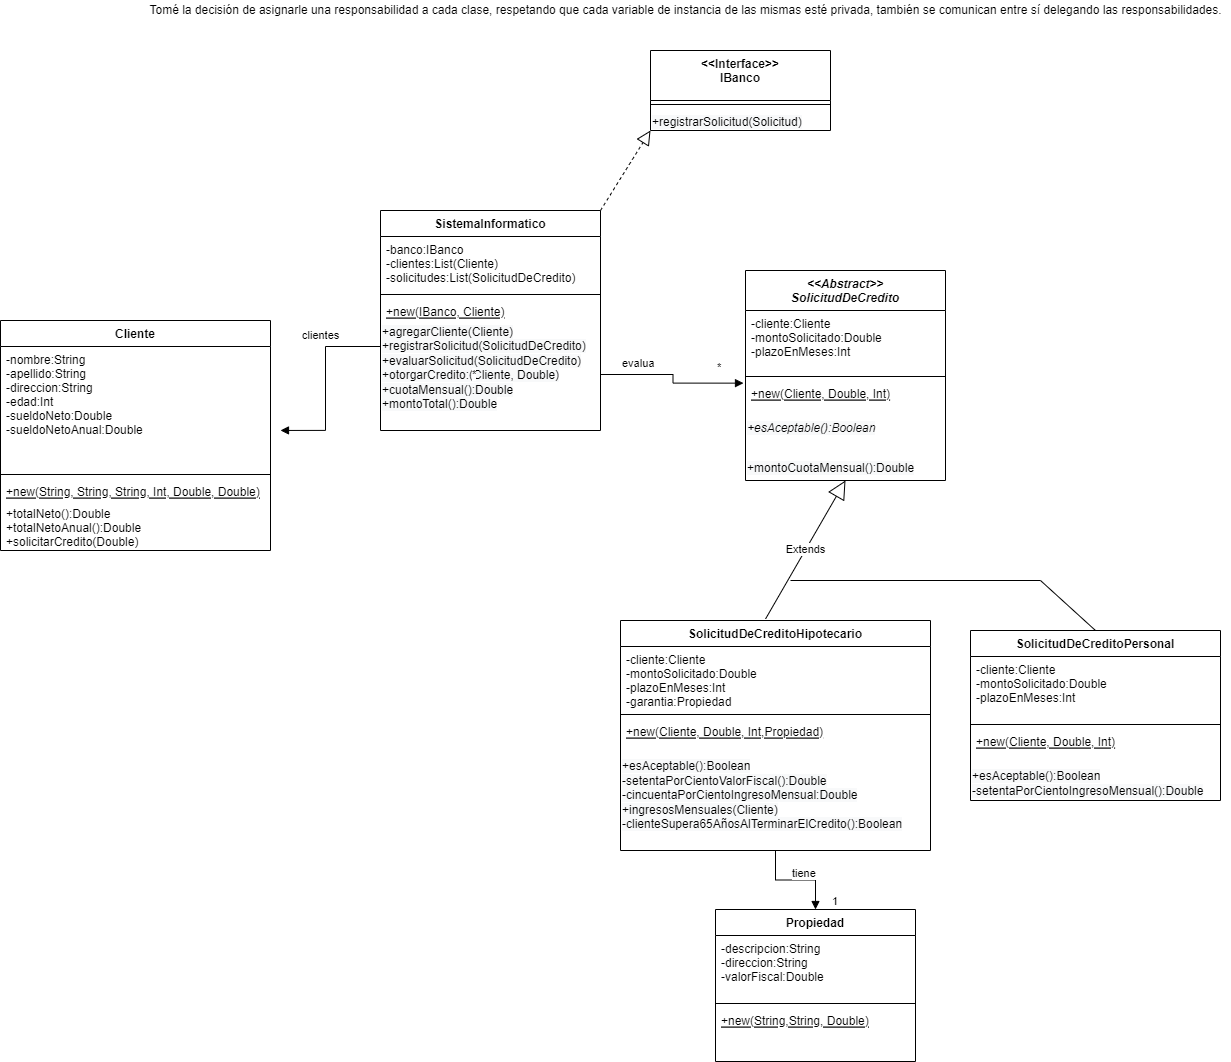

The diagram above was exported from draw.io. Its source (the exported page's mxGraphModel, read from the mxfile embedded in the PNG):
<mxGraphModel dx="2252" dy="764" grid="1" gridSize="10" guides="1" tooltips="1" connect="1" arrows="1" fold="1" page="1" pageScale="1" pageWidth="850" pageHeight="1100" math="0" shadow="0">
  <root>
    <mxCell id="0" />
    <mxCell id="1" parent="0" />
    <mxCell id="qnWIwOWtwc7hHXQOy3MT-1" value="&lt;&lt;Interface&gt;&gt;&#10;IBanco" style="swimlane;fontStyle=1;align=center;verticalAlign=top;childLayout=stackLayout;horizontal=1;startSize=50;horizontalStack=0;resizeParent=1;resizeParentMax=0;resizeLast=0;collapsible=1;marginBottom=0;" vertex="1" parent="1">
      <mxGeometry y="90" width="180" height="80" as="geometry" />
    </mxCell>
    <mxCell id="qnWIwOWtwc7hHXQOy3MT-2" value="" style="line;strokeWidth=1;fillColor=none;align=left;verticalAlign=middle;spacingTop=-1;spacingLeft=3;spacingRight=3;rotatable=0;labelPosition=right;points=[];portConstraint=eastwest;" vertex="1" parent="qnWIwOWtwc7hHXQOy3MT-1">
      <mxGeometry y="50" width="180" height="8" as="geometry" />
    </mxCell>
    <mxCell id="qnWIwOWtwc7hHXQOy3MT-3" value="&lt;span style=&quot;color: rgb(0 , 0 , 0) ; font-family: &amp;quot;helvetica&amp;quot; ; font-size: 12px ; font-style: normal ; font-weight: 400 ; letter-spacing: normal ; text-align: left ; text-indent: 0px ; text-transform: none ; word-spacing: 0px ; background-color: rgb(248 , 249 , 250) ; display: inline ; float: none&quot;&gt;+registrarSolicitud(Solicitud)&lt;br&gt;&lt;/span&gt;" style="text;whiteSpace=wrap;html=1;" vertex="1" parent="qnWIwOWtwc7hHXQOy3MT-1">
      <mxGeometry y="58" width="180" height="22" as="geometry" />
    </mxCell>
    <mxCell id="qnWIwOWtwc7hHXQOy3MT-4" value="Cliente" style="swimlane;fontStyle=1;align=center;verticalAlign=top;childLayout=stackLayout;horizontal=1;startSize=26;horizontalStack=0;resizeParent=1;resizeParentMax=0;resizeLast=0;collapsible=1;marginBottom=0;" vertex="1" parent="1">
      <mxGeometry x="-650" y="360" width="270" height="230" as="geometry" />
    </mxCell>
    <mxCell id="qnWIwOWtwc7hHXQOy3MT-5" value="-nombre:String&#10;-apellido:String&#10;-direccion:String&#10;-edad:Int&#10;-sueldoNeto:Double&#10;-sueldoNetoAnual:Double" style="text;strokeColor=none;fillColor=none;align=left;verticalAlign=top;spacingLeft=4;spacingRight=4;overflow=hidden;rotatable=0;points=[[0,0.5],[1,0.5]];portConstraint=eastwest;" vertex="1" parent="qnWIwOWtwc7hHXQOy3MT-4">
      <mxGeometry y="26" width="270" height="124" as="geometry" />
    </mxCell>
    <mxCell id="qnWIwOWtwc7hHXQOy3MT-6" value="" style="line;strokeWidth=1;fillColor=none;align=left;verticalAlign=middle;spacingTop=-1;spacingLeft=3;spacingRight=3;rotatable=0;labelPosition=right;points=[];portConstraint=eastwest;" vertex="1" parent="qnWIwOWtwc7hHXQOy3MT-4">
      <mxGeometry y="150" width="270" height="8" as="geometry" />
    </mxCell>
    <mxCell id="qnWIwOWtwc7hHXQOy3MT-7" value="+new(String, String, String, Int, Double, Double)" style="text;strokeColor=none;fillColor=none;align=left;verticalAlign=top;spacingLeft=4;spacingRight=4;overflow=hidden;rotatable=0;points=[[0,0.5],[1,0.5]];portConstraint=eastwest;fontStyle=4" vertex="1" parent="qnWIwOWtwc7hHXQOy3MT-4">
      <mxGeometry y="158" width="270" height="22" as="geometry" />
    </mxCell>
    <mxCell id="qnWIwOWtwc7hHXQOy3MT-8" value="+totalNeto():Double&#10;+totalNetoAnual():Double&#10;+solicitarCredito(Double)" style="text;strokeColor=none;fillColor=none;align=left;verticalAlign=top;spacingLeft=4;spacingRight=4;overflow=hidden;rotatable=0;points=[[0,0.5],[1,0.5]];portConstraint=eastwest;fontStyle=0" vertex="1" parent="qnWIwOWtwc7hHXQOy3MT-4">
      <mxGeometry y="180" width="270" height="50" as="geometry" />
    </mxCell>
    <mxCell id="qnWIwOWtwc7hHXQOy3MT-9" value="&lt;&lt;Abstract&gt;&gt;&#10;SolicitudDeCredito" style="swimlane;fontStyle=3;align=center;verticalAlign=top;childLayout=stackLayout;horizontal=1;startSize=40;horizontalStack=0;resizeParent=1;resizeParentMax=0;resizeLast=0;collapsible=1;marginBottom=0;" vertex="1" parent="1">
      <mxGeometry x="95" y="310" width="200" height="210" as="geometry" />
    </mxCell>
    <mxCell id="qnWIwOWtwc7hHXQOy3MT-10" value="-cliente:Cliente&#10;-montoSolicitado:Double&#10;-plazoEnMeses:Int" style="text;strokeColor=none;fillColor=none;align=left;verticalAlign=top;spacingLeft=4;spacingRight=4;overflow=hidden;rotatable=0;points=[[0,0.5],[1,0.5]];portConstraint=eastwest;" vertex="1" parent="qnWIwOWtwc7hHXQOy3MT-9">
      <mxGeometry y="40" width="200" height="62" as="geometry" />
    </mxCell>
    <mxCell id="qnWIwOWtwc7hHXQOy3MT-11" value="" style="line;strokeWidth=1;fillColor=none;align=left;verticalAlign=middle;spacingTop=-1;spacingLeft=3;spacingRight=3;rotatable=0;labelPosition=right;points=[];portConstraint=eastwest;" vertex="1" parent="qnWIwOWtwc7hHXQOy3MT-9">
      <mxGeometry y="102" width="200" height="8" as="geometry" />
    </mxCell>
    <mxCell id="qnWIwOWtwc7hHXQOy3MT-12" value="+new(Cliente, Double, Int)" style="text;strokeColor=none;fillColor=none;align=left;verticalAlign=top;spacingLeft=4;spacingRight=4;overflow=hidden;rotatable=0;points=[[0,0.5],[1,0.5]];portConstraint=eastwest;fontStyle=4" vertex="1" parent="qnWIwOWtwc7hHXQOy3MT-9">
      <mxGeometry y="110" width="200" height="20" as="geometry" />
    </mxCell>
    <mxCell id="qnWIwOWtwc7hHXQOy3MT-13" value="&lt;span style=&quot;color: rgb(0 , 0 , 0) ; font-family: &amp;quot;helvetica&amp;quot; ; font-size: 12px ; font-weight: 400 ; letter-spacing: normal ; text-align: left ; text-indent: 0px ; text-transform: none ; word-spacing: 0px ; background-color: rgb(248 , 249 , 250) ; display: inline ; float: none&quot;&gt;&lt;i&gt;&lt;br&gt;+esAceptable():Boolean&lt;br&gt;&lt;/i&gt;&lt;br&gt;&lt;/span&gt;" style="text;whiteSpace=wrap;html=1;" vertex="1" parent="qnWIwOWtwc7hHXQOy3MT-9">
      <mxGeometry y="130" width="200" height="40" as="geometry" />
    </mxCell>
    <mxCell id="qnWIwOWtwc7hHXQOy3MT-14" value="&lt;span style=&quot;color: rgb(0 , 0 , 0) ; font-family: &amp;quot;helvetica&amp;quot; ; font-size: 12px ; font-weight: 400 ; letter-spacing: normal ; text-align: left ; text-indent: 0px ; text-transform: none ; word-spacing: 0px ; background-color: rgb(248 , 249 , 250) ; display: inline ; float: none&quot;&gt;&lt;br&gt;+montoCuotaMensual():Double&lt;br&gt;&lt;br&gt;&lt;/span&gt;" style="text;whiteSpace=wrap;html=1;" vertex="1" parent="qnWIwOWtwc7hHXQOy3MT-9">
      <mxGeometry y="170" width="200" height="40" as="geometry" />
    </mxCell>
    <mxCell id="qnWIwOWtwc7hHXQOy3MT-15" value="evalua" style="endArrow=block;endFill=1;html=1;edgeStyle=orthogonalEdgeStyle;align=left;verticalAlign=top;rounded=0;entryX=-0.01;entryY=0.132;entryDx=0;entryDy=0;exitX=1;exitY=0.5;exitDx=0;exitDy=0;entryPerimeter=0;" edge="1" parent="1" source="qnWIwOWtwc7hHXQOy3MT-41" target="qnWIwOWtwc7hHXQOy3MT-12">
      <mxGeometry x="-0.7361" y="24" relative="1" as="geometry">
        <mxPoint x="160" y="270" as="sourcePoint" />
        <mxPoint x="500" y="280" as="targetPoint" />
        <mxPoint as="offset" />
      </mxGeometry>
    </mxCell>
    <mxCell id="qnWIwOWtwc7hHXQOy3MT-16" value="*" style="edgeLabel;resizable=0;html=1;align=left;verticalAlign=bottom;" connectable="0" vertex="1" parent="qnWIwOWtwc7hHXQOy3MT-15">
      <mxGeometry x="-1" relative="1" as="geometry">
        <mxPoint x="115" y="1" as="offset" />
      </mxGeometry>
    </mxCell>
    <mxCell id="qnWIwOWtwc7hHXQOy3MT-17" value="SolicitudDeCreditoPersonal" style="swimlane;fontStyle=1;align=center;verticalAlign=top;childLayout=stackLayout;horizontal=1;startSize=26;horizontalStack=0;resizeParent=1;resizeParentMax=0;resizeLast=0;collapsible=1;marginBottom=0;" vertex="1" parent="1">
      <mxGeometry x="320" y="670" width="250" height="170" as="geometry" />
    </mxCell>
    <mxCell id="qnWIwOWtwc7hHXQOy3MT-18" value="-cliente:Cliente&#10;-montoSolicitado:Double&#10;-plazoEnMeses:Int" style="text;strokeColor=none;fillColor=none;align=left;verticalAlign=top;spacingLeft=4;spacingRight=4;overflow=hidden;rotatable=0;points=[[0,0.5],[1,0.5]];portConstraint=eastwest;" vertex="1" parent="qnWIwOWtwc7hHXQOy3MT-17">
      <mxGeometry y="26" width="250" height="64" as="geometry" />
    </mxCell>
    <mxCell id="qnWIwOWtwc7hHXQOy3MT-19" value="" style="line;strokeWidth=1;fillColor=none;align=left;verticalAlign=middle;spacingTop=-1;spacingLeft=3;spacingRight=3;rotatable=0;labelPosition=right;points=[];portConstraint=eastwest;" vertex="1" parent="qnWIwOWtwc7hHXQOy3MT-17">
      <mxGeometry y="90" width="250" height="8" as="geometry" />
    </mxCell>
    <mxCell id="qnWIwOWtwc7hHXQOy3MT-20" value="+new(Cliente, Double, Int)" style="text;strokeColor=none;fillColor=none;align=left;verticalAlign=top;spacingLeft=4;spacingRight=4;overflow=hidden;rotatable=0;points=[[0,0.5],[1,0.5]];portConstraint=eastwest;fontStyle=4" vertex="1" parent="qnWIwOWtwc7hHXQOy3MT-17">
      <mxGeometry y="98" width="250" height="20" as="geometry" />
    </mxCell>
    <mxCell id="qnWIwOWtwc7hHXQOy3MT-21" value="&lt;span style=&quot;color: rgb(0 , 0 , 0) ; font-family: &amp;quot;helvetica&amp;quot; ; font-size: 12px ; font-style: normal ; font-weight: 400 ; letter-spacing: normal ; text-align: left ; text-indent: 0px ; text-transform: none ; word-spacing: 0px ; background-color: rgb(248 , 249 , 250) ; display: inline ; float: none&quot;&gt;&lt;br&gt;+esAceptable():Boolean&lt;br&gt;-setentaPorCientoIngresoMensual():Double&lt;br&gt;&lt;/span&gt;" style="text;whiteSpace=wrap;html=1;" vertex="1" parent="qnWIwOWtwc7hHXQOy3MT-17">
      <mxGeometry y="118" width="250" height="52" as="geometry" />
    </mxCell>
    <mxCell id="qnWIwOWtwc7hHXQOy3MT-22" value="SolicitudDeCreditoHipotecario" style="swimlane;fontStyle=1;align=center;verticalAlign=top;childLayout=stackLayout;horizontal=1;startSize=26;horizontalStack=0;resizeParent=1;resizeParentMax=0;resizeLast=0;collapsible=1;marginBottom=0;" vertex="1" parent="1">
      <mxGeometry x="-30" y="660" width="310" height="230" as="geometry" />
    </mxCell>
    <mxCell id="qnWIwOWtwc7hHXQOy3MT-23" value="-cliente:Cliente&#10;-montoSolicitado:Double&#10;-plazoEnMeses:Int&#10;-garantia:Propiedad" style="text;strokeColor=none;fillColor=none;align=left;verticalAlign=top;spacingLeft=4;spacingRight=4;overflow=hidden;rotatable=0;points=[[0,0.5],[1,0.5]];portConstraint=eastwest;" vertex="1" parent="qnWIwOWtwc7hHXQOy3MT-22">
      <mxGeometry y="26" width="310" height="64" as="geometry" />
    </mxCell>
    <mxCell id="qnWIwOWtwc7hHXQOy3MT-24" value="" style="line;strokeWidth=1;fillColor=none;align=left;verticalAlign=middle;spacingTop=-1;spacingLeft=3;spacingRight=3;rotatable=0;labelPosition=right;points=[];portConstraint=eastwest;" vertex="1" parent="qnWIwOWtwc7hHXQOy3MT-22">
      <mxGeometry y="90" width="310" height="8" as="geometry" />
    </mxCell>
    <mxCell id="qnWIwOWtwc7hHXQOy3MT-25" value="+new(Cliente, Double, Int,Propiedad)" style="text;strokeColor=none;fillColor=none;align=left;verticalAlign=top;spacingLeft=4;spacingRight=4;overflow=hidden;rotatable=0;points=[[0,0.5],[1,0.5]];portConstraint=eastwest;fontStyle=4" vertex="1" parent="qnWIwOWtwc7hHXQOy3MT-22">
      <mxGeometry y="98" width="310" height="20" as="geometry" />
    </mxCell>
    <mxCell id="qnWIwOWtwc7hHXQOy3MT-26" value="&lt;span style=&quot;color: rgb(0 , 0 , 0) ; font-family: &amp;quot;helvetica&amp;quot; ; font-size: 12px ; font-style: normal ; font-weight: 400 ; letter-spacing: normal ; text-align: left ; text-indent: 0px ; text-transform: none ; word-spacing: 0px ; background-color: rgb(248 , 249 , 250) ; display: inline ; float: none&quot;&gt;&lt;br&gt;+esAceptable():Boolean&lt;br&gt;-setentaPorCientoValorFiscal():Double&lt;br&gt;-cincuentaPorCientoIngresoMensual:Double&lt;br&gt;+ingresosMensuales(Cliente)&lt;br&gt;-clienteSupera65AñosAlTerminarElCredito():Boolean&lt;br&gt;&lt;/span&gt;" style="text;whiteSpace=wrap;html=1;" vertex="1" parent="qnWIwOWtwc7hHXQOy3MT-22">
      <mxGeometry y="118" width="310" height="112" as="geometry" />
    </mxCell>
    <mxCell id="qnWIwOWtwc7hHXQOy3MT-27" value="Extends" style="endArrow=block;endSize=16;endFill=0;html=1;rounded=0;exitX=0.468;exitY=-0.007;exitDx=0;exitDy=0;exitPerimeter=0;entryX=0.5;entryY=1;entryDx=0;entryDy=0;" edge="1" parent="1" source="qnWIwOWtwc7hHXQOy3MT-22" target="qnWIwOWtwc7hHXQOy3MT-14">
      <mxGeometry width="160" relative="1" as="geometry">
        <mxPoint x="320" y="580" as="sourcePoint" />
        <mxPoint x="160" y="560" as="targetPoint" />
      </mxGeometry>
    </mxCell>
    <mxCell id="qnWIwOWtwc7hHXQOy3MT-28" value="" style="endArrow=none;html=1;rounded=0;entryX=0.5;entryY=0;entryDx=0;entryDy=0;" edge="1" parent="1" target="qnWIwOWtwc7hHXQOy3MT-17">
      <mxGeometry width="50" height="50" relative="1" as="geometry">
        <mxPoint x="140" y="620" as="sourcePoint" />
        <mxPoint x="420" y="560" as="targetPoint" />
        <Array as="points">
          <mxPoint x="390" y="620" />
        </Array>
      </mxGeometry>
    </mxCell>
    <mxCell id="qnWIwOWtwc7hHXQOy3MT-29" value="Propiedad" style="swimlane;fontStyle=1;align=center;verticalAlign=top;childLayout=stackLayout;horizontal=1;startSize=26;horizontalStack=0;resizeParent=1;resizeParentMax=0;resizeLast=0;collapsible=1;marginBottom=0;" vertex="1" parent="1">
      <mxGeometry x="65" y="949" width="200" height="152" as="geometry" />
    </mxCell>
    <mxCell id="qnWIwOWtwc7hHXQOy3MT-30" value="-descripcion:String&#10;-direccion:String&#10;-valorFiscal:Double" style="text;strokeColor=none;fillColor=none;align=left;verticalAlign=top;spacingLeft=4;spacingRight=4;overflow=hidden;rotatable=0;points=[[0,0.5],[1,0.5]];portConstraint=eastwest;" vertex="1" parent="qnWIwOWtwc7hHXQOy3MT-29">
      <mxGeometry y="26" width="200" height="64" as="geometry" />
    </mxCell>
    <mxCell id="qnWIwOWtwc7hHXQOy3MT-31" value="" style="line;strokeWidth=1;fillColor=none;align=left;verticalAlign=middle;spacingTop=-1;spacingLeft=3;spacingRight=3;rotatable=0;labelPosition=right;points=[];portConstraint=eastwest;" vertex="1" parent="qnWIwOWtwc7hHXQOy3MT-29">
      <mxGeometry y="90" width="200" height="8" as="geometry" />
    </mxCell>
    <mxCell id="qnWIwOWtwc7hHXQOy3MT-32" value="+new(String,String, Double)" style="text;strokeColor=none;fillColor=none;align=left;verticalAlign=top;spacingLeft=4;spacingRight=4;overflow=hidden;rotatable=0;points=[[0,0.5],[1,0.5]];portConstraint=eastwest;fontStyle=4" vertex="1" parent="qnWIwOWtwc7hHXQOy3MT-29">
      <mxGeometry y="98" width="200" height="20" as="geometry" />
    </mxCell>
    <mxCell id="qnWIwOWtwc7hHXQOy3MT-33" value="&lt;span style=&quot;color: rgb(0 , 0 , 0) ; font-family: &amp;quot;helvetica&amp;quot; ; font-size: 12px ; font-style: normal ; font-weight: 400 ; letter-spacing: normal ; text-align: left ; text-indent: 0px ; text-transform: none ; word-spacing: 0px ; background-color: rgb(248 , 249 , 250) ; display: inline ; float: none&quot;&gt;&lt;br&gt;&lt;/span&gt;" style="text;whiteSpace=wrap;html=1;" vertex="1" parent="qnWIwOWtwc7hHXQOy3MT-29">
      <mxGeometry y="118" width="200" height="12" as="geometry" />
    </mxCell>
    <mxCell id="qnWIwOWtwc7hHXQOy3MT-34" value="&lt;span style=&quot;color: rgb(0 , 0 , 0) ; font-family: &amp;quot;helvetica&amp;quot; ; font-size: 12px ; font-style: normal ; font-weight: 400 ; letter-spacing: normal ; text-align: left ; text-indent: 0px ; text-transform: none ; word-spacing: 0px ; background-color: rgb(248 , 249 , 250) ; display: inline ; float: none&quot;&gt;&lt;br&gt;&lt;/span&gt;" style="text;whiteSpace=wrap;html=1;" vertex="1" parent="qnWIwOWtwc7hHXQOy3MT-29">
      <mxGeometry y="130" width="200" height="22" as="geometry" />
    </mxCell>
    <mxCell id="qnWIwOWtwc7hHXQOy3MT-35" value="tiene" style="endArrow=block;endFill=1;html=1;edgeStyle=orthogonalEdgeStyle;align=left;verticalAlign=top;rounded=0;exitX=0.5;exitY=1;exitDx=0;exitDy=0;entryX=0.5;entryY=0;entryDx=0;entryDy=0;" edge="1" parent="1" source="qnWIwOWtwc7hHXQOy3MT-26" target="qnWIwOWtwc7hHXQOy3MT-29">
      <mxGeometry x="-0.798" y="15" relative="1" as="geometry">
        <mxPoint x="170" y="910" as="sourcePoint" />
        <mxPoint x="330" y="910" as="targetPoint" />
        <mxPoint as="offset" />
      </mxGeometry>
    </mxCell>
    <mxCell id="qnWIwOWtwc7hHXQOy3MT-36" value="1" style="edgeLabel;resizable=0;html=1;align=left;verticalAlign=bottom;" connectable="0" vertex="1" parent="qnWIwOWtwc7hHXQOy3MT-35">
      <mxGeometry x="-1" relative="1" as="geometry">
        <mxPoint x="55" y="59" as="offset" />
      </mxGeometry>
    </mxCell>
    <mxCell id="qnWIwOWtwc7hHXQOy3MT-37" value="SistemaInformatico" style="swimlane;fontStyle=1;align=center;verticalAlign=top;childLayout=stackLayout;horizontal=1;startSize=26;horizontalStack=0;resizeParent=1;resizeParentMax=0;resizeLast=0;collapsible=1;marginBottom=0;" vertex="1" parent="1">
      <mxGeometry x="-270" y="250" width="220" height="220" as="geometry" />
    </mxCell>
    <mxCell id="qnWIwOWtwc7hHXQOy3MT-38" value="-banco:IBanco&#10;-clientes:List(Cliente)&#10;-solicitudes:List(SolicitudDeCredito)" style="text;strokeColor=none;fillColor=none;align=left;verticalAlign=top;spacingLeft=4;spacingRight=4;overflow=hidden;rotatable=0;points=[[0,0.5],[1,0.5]];portConstraint=eastwest;" vertex="1" parent="qnWIwOWtwc7hHXQOy3MT-37">
      <mxGeometry y="26" width="220" height="54" as="geometry" />
    </mxCell>
    <mxCell id="qnWIwOWtwc7hHXQOy3MT-39" value="" style="line;strokeWidth=1;fillColor=none;align=left;verticalAlign=middle;spacingTop=-1;spacingLeft=3;spacingRight=3;rotatable=0;labelPosition=right;points=[];portConstraint=eastwest;" vertex="1" parent="qnWIwOWtwc7hHXQOy3MT-37">
      <mxGeometry y="80" width="220" height="8" as="geometry" />
    </mxCell>
    <mxCell id="qnWIwOWtwc7hHXQOy3MT-40" value="+new(IBanco, Cliente)" style="text;strokeColor=none;fillColor=none;align=left;verticalAlign=top;spacingLeft=4;spacingRight=4;overflow=hidden;rotatable=0;points=[[0,0.5],[1,0.5]];portConstraint=eastwest;fontStyle=4" vertex="1" parent="qnWIwOWtwc7hHXQOy3MT-37">
      <mxGeometry y="88" width="220" height="20" as="geometry" />
    </mxCell>
    <mxCell id="qnWIwOWtwc7hHXQOy3MT-41" value="&lt;span style=&quot;color: rgb(0 , 0 , 0) ; font-family: &amp;quot;helvetica&amp;quot; ; font-size: 12px ; font-style: normal ; font-weight: 400 ; letter-spacing: normal ; text-align: left ; text-indent: 0px ; text-transform: none ; word-spacing: 0px ; background-color: rgb(248 , 249 , 250) ; display: inline ; float: none&quot;&gt;+agregarCliente(Cliente)&lt;br&gt;+registrarSolicitud(SolicitudDeCredito)&lt;br&gt;+evaluarSolicitud(SolicitudDeCredito)&lt;br&gt;+otorgarCredito:(Cliente, Double)&lt;br&gt;+cuotaMensual():Double&lt;br&gt;+montoTotal():Double&lt;br&gt;&lt;/span&gt;" style="text;whiteSpace=wrap;html=1;" vertex="1" parent="qnWIwOWtwc7hHXQOy3MT-37">
      <mxGeometry y="108" width="220" height="112" as="geometry" />
    </mxCell>
    <mxCell id="qnWIwOWtwc7hHXQOy3MT-42" value="Tomé la decisión de asignarle una responsabilidad a cada clase, respetando que cada variable de instancia de las mismas esté privada, también se comunican entre sí delegando las responsabilidades." style="text;html=1;align=center;verticalAlign=middle;resizable=0;points=[];autosize=1;strokeColor=none;fillColor=none;" vertex="1" parent="1">
      <mxGeometry x="-510" y="40" width="1090" height="20" as="geometry" />
    </mxCell>
    <mxCell id="qnWIwOWtwc7hHXQOy3MT-43" value="" style="endArrow=block;dashed=1;endFill=0;endSize=12;html=1;rounded=0;exitX=1;exitY=0;exitDx=0;exitDy=0;entryX=0;entryY=1;entryDx=0;entryDy=0;" edge="1" parent="1" source="qnWIwOWtwc7hHXQOy3MT-37" target="qnWIwOWtwc7hHXQOy3MT-3">
      <mxGeometry width="160" relative="1" as="geometry">
        <mxPoint x="-40" y="240" as="sourcePoint" />
        <mxPoint x="100" y="240" as="targetPoint" />
      </mxGeometry>
    </mxCell>
    <mxCell id="qnWIwOWtwc7hHXQOy3MT-44" value="clientes" style="endArrow=block;endFill=1;html=1;edgeStyle=orthogonalEdgeStyle;align=left;verticalAlign=top;rounded=0;entryX=1.037;entryY=0.677;entryDx=0;entryDy=0;exitX=0;exitY=0.25;exitDx=0;exitDy=0;entryPerimeter=0;" edge="1" parent="1" source="qnWIwOWtwc7hHXQOy3MT-41" target="qnWIwOWtwc7hHXQOy3MT-5">
      <mxGeometry x="-0.3753" y="-36" relative="1" as="geometry">
        <mxPoint x="-340" y="521" as="sourcePoint" />
        <mxPoint x="-227" y="549.6400000000001" as="targetPoint" />
        <mxPoint x="11" y="-26" as="offset" />
      </mxGeometry>
    </mxCell>
    <mxCell id="qnWIwOWtwc7hHXQOy3MT-45" value="*" style="edgeLabel;resizable=0;html=1;align=left;verticalAlign=bottom;" connectable="0" vertex="1" parent="qnWIwOWtwc7hHXQOy3MT-44">
      <mxGeometry x="-1" relative="1" as="geometry">
        <mxPoint x="90" y="36" as="offset" />
      </mxGeometry>
    </mxCell>
  </root>
</mxGraphModel>